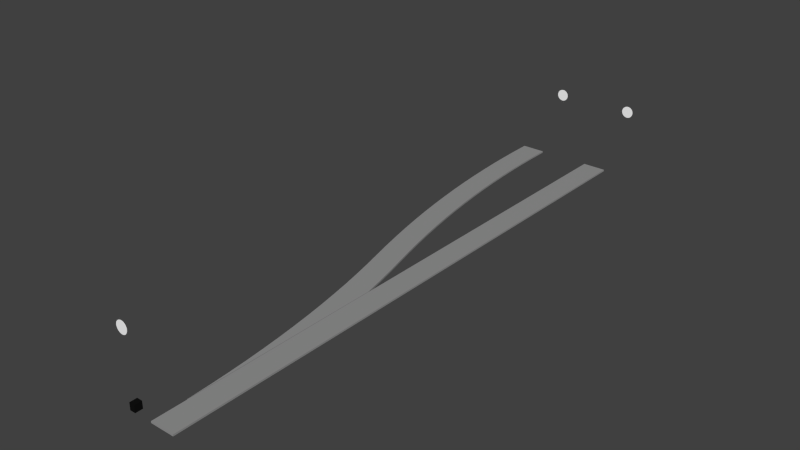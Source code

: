 # Source: swi-left-str-red.blend  (saved by Blender 2.69.0; exported with 4.5.12 LTS)
import bpy
from mathutils import Matrix  # noqa: F401  (used for matrix-valued properties, if any)

bpy.ops.wm.read_factory_settings(use_empty=True)
scene = bpy.context.scene
scene.name = 'Scene'

# ---- collections
col_collection_1 = bpy.data.collections.new('Collection 1'); scene.collection.children.link(col_collection_1)

# ---- materials (node trees are filled in below, after node groups)
mat_material_001 = bpy.data.materials.new('Material.001')
mat_material_001.alpha_threshold = 0.0
mat_material_001.use_transparent_shadow = False
mat_material_001.diffuse_color = (0.305, 0.305, 0.305, 1.0)
mat_material_001.specular_color = (0.0, 0.0, 0.0)
mat_material_001.roughness = 0.5
mat_material_001.specular_intensity = 0.2
mat_material_001.line_color = (0.0, 0.0, 0.0, 1.0)
mat_material_005 = bpy.data.materials.new('Material.005')
mat_material_005.alpha_threshold = 0.0
mat_material_005.use_transparent_shadow = False
mat_material_005.preview_render_type = 'CUBE'
mat_material_005.diffuse_color = (1.0, 1.0, 1.0, 1.0)
mat_material_005.specular_color = (0.0, 0.0, 0.0)
mat_material_005.roughness = 0.5
mat_material_005.specular_intensity = 0.0
mat_material_005.line_color = (0.0, 0.0, 0.0, 1.0)
mat_material_003 = bpy.data.materials.new('Material.003')
mat_material_003.alpha_threshold = 0.0
mat_material_003.use_transparent_shadow = False
mat_material_003.diffuse_color = (0.00637, 0.00637, 0.00637, 1.0)
mat_material_003.specular_color = (0.0, 0.0, 0.0)
mat_material_003.roughness = 0.5
mat_material_003.line_color = (0.0, 0.0, 0.0, 1.0)
mat_material_000 = bpy.data.materials.new('Material.000')
mat_material_000.alpha_threshold = 0.0
mat_material_000.use_transparent_shadow = False
mat_material_000.preview_render_type = 'CUBE'
mat_material_000.diffuse_color = (1.0, 1.0, 1.0, 1.0)
mat_material_000.specular_color = (0.0, 0.0, 0.0)
mat_material_000.roughness = 0.5
mat_material_000.specular_intensity = 0.0
mat_material_000.line_color = (0.0, 0.0, 0.0, 1.0)
mat_material_002 = bpy.data.materials.new('Material.002')
mat_material_002.alpha_threshold = 0.0
mat_material_002.use_transparent_shadow = False
mat_material_002.preview_render_type = 'CUBE'
mat_material_002.diffuse_color = (1.0, 1.0, 1.0, 1.0)
mat_material_002.specular_color = (0.0, 0.0, 0.0)
mat_material_002.roughness = 0.5
mat_material_002.specular_intensity = 0.0
mat_material_002.line_color = (0.0, 0.0, 0.0, 1.0)

# ---- material node trees

# ---- world
world_world = bpy.data.worlds.new('World'); scene.world = world_world
world_world.color = (0.05088, 0.05088, 0.05088)
world_world.use_sun_shadow = False
world_world.sun_shadow_jitter_overblur = 0.0
world_world.cycles.sampling_method = 'MANUAL'
world_world.cycles.sample_map_resolution = 256

# ---- meshes
me_cube_001 = bpy.data.meshes.new('Cube.001')
me_cube_001.from_pydata([(-0.7175, -1.043e-06, -2.98e-09), (-0.7175, 35.0, -2.98e-09), (0.7175, 35.0, -2.98e-09), (0.7175, -1.043e-06, -2.98e-09), (-0.7175, -1.043e-06, 0.1), (-0.7175, 35.0, 0.1), (0.7175, 35.0, 0.1), (0.7175, -1.043e-06, 0.1)], [], [(4, 5, 1, 0), (5, 6, 2, 1), (6, 7, 3, 2), (7, 4, 0, 3), (0, 1, 2, 3), (7, 6, 5, 4)])
me_cube_001.materials.append(mat_material_001)
me_cube_001.use_remesh_preserve_volume = False
me_cube_001.use_remesh_preserve_attributes = False
me_cube_001.use_mirror_vertex_groups = False
me_cube_001.update()
me_curve_001 = bpy.data.meshes.new('Curve.001')
me_curve_001.from_pydata([(-0.75, 2.019, 0.0), (-0.75, 2.019, 0.1), (-0.7583, 2.335, 0.1), (-0.7583, 2.335, 0.0), (-0.75, 2.335, 0.1), (-0.8092, 3.501, 0.0), (-0.8092, 3.501, 0.1), (-0.75, 2.335, 0.0), (-0.75, 3.504, 0.1), (-0.75, 3.504, 0.0), (-0.8805, 4.667, 0.0), (-0.8805, 4.667, 0.1), (-0.75, 4.676, 0.1), (-0.75, 4.676, 0.0), (-0.9721, 5.831, 0.0), (-0.9721, 5.831, 0.1), (-0.75, 5.85, 0.1), (-0.75, 5.85, 0.0), (-1.084, 6.993, 0.0), (-1.084, 6.993, 0.1), (-0.75, 7.028, 0.1), (-0.75, 7.028, 0.0), (-1.216, 8.153, 0.0), (-1.216, 8.153, 0.1), (-0.75, 8.21, 0.1), (-0.75, 8.21, 0.0), (-1.369, 9.31, 0.0), (-1.369, 9.31, 0.1), (-0.75, 9.397, 0.1), (-0.75, 9.397, 0.0), (-1.541, 10.47, 0.0), (-1.541, 10.47, 0.1), (-0.75, 10.59, 0.1), (-0.75, 10.59, 0.0), (-1.734, 11.62, 0.0), (-1.734, 11.62, 0.1), (-0.75, 11.79, 0.1), (-0.75, 11.79, 0.0), (-1.947, 12.76, 0.0), (-1.947, 12.76, 0.1), (-0.75, 13.0, 0.1), (-0.75, 13.0, 0.0), (-2.179, 13.91, 0.0), (-2.179, 13.91, 0.1), (-0.7757, 14.21, 0.1), (-0.75, 14.08, 0.1), (-0.7757, 14.21, 0.0), (-0.75, 14.08, 0.0), (-2.432, 15.05, 0.0), (-2.432, 15.05, 0.1), (-1.034, 15.37, 0.1), (-1.034, 15.37, 0.0), (-2.705, 16.18, 0.0), (-2.705, 16.18, 0.1), (-1.312, 16.53, 0.1), (-1.312, 16.53, 0.0), (-2.997, 17.31, 0.0), (-2.997, 17.31, 0.1), (-1.611, 17.69, 0.1), (-1.611, 17.69, 0.0), (-1.611, 17.69, 0.0), (-2.997, 17.31, 0.0), (-1.611, 17.69, 0.1), (-2.997, 17.31, 0.1), (-1.903, 18.82, 0.0), (-3.296, 18.47, 0.0), (-1.903, 18.82, 0.1), (-3.296, 18.47, 0.1), (-2.176, 19.95, 0.0), (-3.574, 19.63, 0.0), (-2.176, 19.95, 0.1), (-3.574, 19.63, 0.1), (-2.429, 21.09, 0.0), (-3.832, 20.79, 0.0), (-2.429, 21.09, 0.1), (-3.832, 20.79, 0.1), (-2.661, 22.24, 0.0), (-4.07, 21.96, 0.0), (-2.661, 22.24, 0.1), (-4.07, 21.96, 0.1), (-2.874, 23.38, 0.0), (-4.287, 23.13, 0.0), (-2.874, 23.38, 0.1), (-4.287, 23.13, 0.1), (-3.067, 24.53, 0.0), (-4.484, 24.31, 0.0), (-3.067, 24.53, 0.1), (-4.484, 24.31, 0.1), (-3.239, 25.69, 0.0), (-4.66, 25.49, 0.0), (-3.239, 25.69, 0.1), (-4.66, 25.49, 0.1), (-3.392, 26.85, 0.0), (-4.816, 26.67, 0.0), (-3.392, 26.85, 0.1), (-4.816, 26.67, 0.1), (-3.524, 28.01, 0.0), (-4.951, 27.86, 0.0), (-3.524, 28.01, 0.1), (-4.951, 27.86, 0.1), (-3.636, 29.17, 0.0), (-5.065, 29.04, 0.0), (-3.636, 29.17, 0.1), (-5.065, 29.04, 0.1), (-3.727, 30.33, 0.0), (-5.159, 30.23, 0.0), (-3.727, 30.33, 0.1), (-5.159, 30.23, 0.1), (-3.799, 31.5, 0.0), (-5.232, 31.42, 0.0), (-3.799, 31.5, 0.1), (-5.232, 31.42, 0.1), (-3.85, 32.67, 0.0), (-5.284, 32.62, 0.0), (-3.85, 32.67, 0.1), (-5.284, 32.62, 0.1), (-3.88, 33.83, 0.0), (-5.315, 33.81, 0.0), (-3.88, 33.83, 0.1), (-5.315, 33.81, 0.1), (-3.89, 35.0, 0.0), (-5.325, 35.0, 0.0), (-3.89, 35.0, 0.1), (-5.325, 35.0, 0.1)], [], [(0, 1, 2, 3), (2, 6, 5, 3), (4, 2, 1), (0, 3, 7), (6, 11, 10, 5), (6, 2, 4, 8), (7, 3, 5, 9), (11, 15, 14, 10), (11, 6, 8, 12), (9, 5, 10, 13), (15, 19, 18, 14), (15, 11, 12, 16), (13, 10, 14, 17), (19, 23, 22, 18), (19, 15, 16, 20), (17, 14, 18, 21), (23, 27, 26, 22), (23, 19, 20, 24), (21, 18, 22, 25), (27, 31, 30, 26), (27, 23, 24, 28), (25, 22, 26, 29), (31, 35, 34, 30), (31, 27, 28, 32), (29, 26, 30, 33), (35, 39, 38, 34), (35, 31, 32, 36), (33, 30, 34, 37), (39, 43, 42, 38), (39, 35, 36, 40), (37, 34, 38, 41), (43, 49, 48, 42), (46, 44, 45, 47), (44, 43, 40, 45), (43, 39, 40), (41, 42, 46, 47), (41, 38, 42), (49, 53, 52, 48), (46, 51, 50, 44), (43, 44, 50, 49), (42, 48, 51, 46), (53, 57, 56, 52), (51, 55, 54, 50), (49, 50, 54, 53), (48, 52, 55, 51), (56, 57, 58, 59), (55, 59, 58, 54), (53, 54, 58, 57), (52, 56, 59, 55), (13, 17, 24, 9), (21, 25, 24, 17), (20, 16, 9, 24), (25, 29, 28, 24), (29, 33, 32, 28), (12, 8, 9, 16), (33, 37, 36, 32), (37, 41, 40, 36), (8, 4, 7, 9), (41, 47, 45, 40), (0, 7, 4, 1), (61, 60, 62, 63), (64, 68, 70, 66), (60, 64, 66, 62), (63, 67, 65, 61), (62, 66, 67, 63), (61, 65, 64, 60), (68, 72, 74, 70), (67, 71, 69, 65), (66, 70, 71, 67), (65, 69, 68, 64), (72, 76, 78, 74), (71, 75, 73, 69), (70, 74, 75, 71), (69, 73, 72, 68), (76, 80, 82, 78), (75, 79, 77, 73), (74, 78, 79, 75), (73, 77, 76, 72), (80, 84, 86, 82), (79, 83, 81, 77), (78, 82, 83, 79), (77, 81, 80, 76), (84, 88, 90, 86), (83, 87, 85, 81), (82, 86, 87, 83), (81, 85, 84, 80), (88, 92, 94, 90), (87, 91, 89, 85), (86, 90, 91, 87), (85, 89, 88, 84), (92, 96, 98, 94), (91, 95, 93, 89), (90, 94, 95, 91), (89, 93, 92, 88), (96, 100, 102, 98), (95, 99, 97, 93), (94, 98, 99, 95), (93, 97, 96, 92), (100, 104, 106, 102), (99, 103, 101, 97), (98, 102, 103, 99), (97, 101, 100, 96), (104, 108, 110, 106), (103, 107, 105, 101), (102, 106, 107, 103), (101, 105, 104, 100), (108, 112, 114, 110), (107, 111, 109, 105), (106, 110, 111, 107), (105, 109, 108, 104), (112, 116, 118, 114), (111, 115, 113, 109), (110, 114, 115, 111), (109, 113, 112, 108), (116, 120, 122, 118), (115, 119, 117, 113), (114, 118, 119, 115), (113, 117, 116, 112), (121, 123, 122, 120), (119, 123, 121, 117), (118, 122, 123, 119), (117, 121, 120, 116)])
me_curve_001.materials.append(mat_material_001)
me_curve_001.use_remesh_preserve_volume = False
me_curve_001.use_remesh_preserve_attributes = False
me_curve_001.use_mirror_vertex_groups = False
me_curve_001.update()
me_semaphore_004 = bpy.data.meshes.new('Semaphore.004')
me_semaphore_004.from_pydata([(-2.654, 34.98, 4.65), (-2.654, 35.0, 4.65), (-2.722, 34.98, 4.643), (-2.722, 35.0, 4.643), (-2.788, 34.98, 4.623), (-2.788, 35.0, 4.623), (-2.848, 34.98, 4.591), (-2.848, 35.0, 4.591), (-2.901, 34.98, 4.547), (-2.901, 35.0, 4.547), (-2.945, 34.98, 4.494), (-2.945, 35.0, 4.494), (-2.977, 34.98, 4.434), (-2.977, 35.0, 4.434), (-2.997, 34.98, 4.368), (-2.997, 35.0, 4.368), (-3.004, 34.98, 4.3), (-3.004, 35.0, 4.3), (-2.997, 34.98, 4.232), (-2.997, 35.0, 4.232), (-2.977, 34.98, 4.166), (-2.977, 35.0, 4.166), (-2.945, 34.98, 4.106), (-2.945, 35.0, 4.106), (-2.901, 34.98, 4.053), (-2.901, 35.0, 4.053), (-2.848, 34.98, 4.009), (-2.848, 35.0, 4.009), (-2.788, 34.98, 3.977), (-2.788, 35.0, 3.977), (-2.722, 34.98, 3.957), (-2.722, 35.0, 3.957), (-2.654, 34.98, 3.95), (-2.654, 35.0, 3.95), (-2.586, 34.98, 3.957), (-2.586, 35.0, 3.957), (-2.52, 34.98, 3.977), (-2.52, 35.0, 3.977), (-2.46, 34.98, 4.009), (-2.46, 35.0, 4.009), (-2.407, 34.98, 4.053), (-2.407, 35.0, 4.053), (-2.363, 34.98, 4.106), (-2.363, 35.0, 4.106), (-2.331, 34.98, 4.166), (-2.331, 35.0, 4.166), (-2.311, 34.98, 4.232), (-2.311, 35.0, 4.232), (-2.304, 34.98, 4.3), (-2.304, 35.0, 4.3), (-2.311, 34.98, 4.368), (-2.311, 35.0, 4.368), (-2.331, 34.98, 4.434), (-2.331, 35.0, 4.434), (-2.363, 34.98, 4.494), (-2.363, 35.0, 4.494), (-2.407, 34.98, 4.547), (-2.407, 35.0, 4.547), (-2.46, 34.98, 4.591), (-2.46, 35.0, 4.591), (-2.52, 34.98, 4.623), (-2.52, 35.0, 4.623), (-2.586, 34.98, 4.643), (-2.586, 35.0, 4.643)], [], [(0, 1, 3, 2), (2, 3, 5, 4), (4, 5, 7, 6), (6, 7, 9, 8), (8, 9, 11, 10), (10, 11, 13, 12), (12, 13, 15, 14), (14, 15, 17, 16), (16, 17, 19, 18), (18, 19, 21, 20), (20, 21, 23, 22), (22, 23, 25, 24), (24, 25, 27, 26), (26, 27, 29, 28), (28, 29, 31, 30), (30, 31, 33, 32), (32, 33, 35, 34), (34, 35, 37, 36), (36, 37, 39, 38), (38, 39, 41, 40), (40, 41, 43, 42), (42, 43, 45, 44), (44, 45, 47, 46), (46, 47, 49, 48), (48, 49, 51, 50), (50, 51, 53, 52), (52, 53, 55, 54), (54, 55, 57, 56), (56, 57, 59, 58), (58, 59, 61, 60), (3, 1, 63, 61, 59, 57, 55, 53, 51, 49, 47, 45, 43, 41, 39, 37, 35, 33, 31, 29, 27, 25, 23, 21, 19, 17, 15, 13, 11, 9, 7, 5), (62, 63, 1, 0), (60, 61, 63, 62), (0, 2, 4, 6, 8, 10, 12, 14, 16, 18, 20, 22, 24, 26, 28, 30, 32, 34, 36, 38, 40, 42, 44, 46, 48, 50, 52, 54, 56, 58, 60, 62)])
_uv = me_semaphore_004.uv_layers.new(name='UVMap')
_uv.uv.foreach_set('vector', [0.887, 0.2639, 0.9666, 0.2639, 0.9666, 0.2912, 0.887, 0.2912, 0.887, 0.2912, 0.9666, 0.2912, 0.9666, 0.3185, 0.887, 0.3185, 0.887, 0.3185, 0.9666, 0.3185, 0.9666, 0.3458, 0.887, 0.3458, 0.887, 0.3458, 0.9666, 0.3458, 0.9666, 0.3731, 0.887, 0.3731, 0.887, 0.3731, 0.9666, 0.3731, 0.9666, 0.4004, 0.887, 0.4004, 0.887, 0.4004, 0.9666, 0.4004, 0.9666, 0.4277, 0.887, 0.4277, 0.887, 0.4277, 0.9666, 0.4277, 0.9665, 0.455, 0.887, 0.455, 0.887, 0.455, 0.9665, 0.455, 0.9665, 0.4823, 0.887, 0.4822, 0.887, 0.4822, 0.9665, 0.4823, 0.9665, 0.5095, 0.887, 0.5095, 0.887, 0.5095, 0.9665, 0.5095, 0.9665, 0.5368, 0.887, 0.5368, 0.887, 0.5368, 0.9665, 0.5368, 0.9665, 0.5641, 0.887, 0.5641, 0.887, 0.5641, 0.9665, 0.5641, 0.9665, 0.5914, 0.887, 0.5914, 0.887, 0.5914, 0.9665, 0.5914, 0.9665, 0.6187, 0.887, 0.6187, 0.887, 0.6187, 0.9665, 0.6187, 0.9665, 0.646, 0.887, 0.6459, 0.887, 0.6459, 0.9665, 0.646, 0.9665, 0.6732, 0.887, 0.6732, 0.887, 0.6732, 0.9665, 0.6732, 0.9665, 0.7005, 0.887, 0.7005, 0.8832, 0.4369, 0.9791, 0.4369, 0.9791, 0.4698, 0.8832, 0.4698, 0.8832, 0.4698, 0.9791, 0.4698, 0.9791, 0.5026, 0.8832, 0.5026, 0.8832, 0.5026, 0.9791, 0.5026, 0.9791, 0.5355, 0.8832, 0.5355, 0.8832, 0.5355, 0.9791, 0.5355, 0.9791, 0.5684, 0.8832, 0.5684, 0.8832, 0.5684, 0.9791, 0.5684, 0.9791, 0.6013, 0.8832, 0.6013, 0.8832, 0.6013, 0.9791, 0.6013, 0.9791, 0.6342, 0.8832, 0.6342, 0.8832, 0.6342, 0.9791, 0.6342, 0.9791, 0.6671, 0.8832, 0.6671, 0.8832, 0.6671, 0.9791, 0.6671, 0.9791, 0.7, 0.8832, 0.7, 0.8832, 0.7, 0.9791, 0.7, 0.9791, 0.7329, 0.8832, 0.7329, 0.8832, 0.7329, 0.9791, 0.7329, 0.9791, 0.7658, 0.8832, 0.7658, 0.8832, 0.7658, 0.9791, 0.7658, 0.9791, 0.7987, 0.8832, 0.7987, 0.8832, 0.7987, 0.9791, 0.7987, 0.9791, 0.8316, 0.8832, 0.8316, 0.8832, 0.8316, 0.9791, 0.8316, 0.9791, 0.8645, 0.8832, 0.8645, 0.8832, 0.8645, 0.9791, 0.8645, 0.9791, 0.8973, 0.8832, 0.8974, 0.5051, 0.9782, 0.4226, 0.9842, 0.3405, 0.974, 0.2619, 0.948, 0.1899, 0.9071, 0.1273, 0.853, 0.07646, 0.7877, 0.03932, 0.7138, 0.01732, 0.634, 0.01131, 0.5515, 0.02152, 0.4693, 0.04755, 0.3908, 0.08841, 0.3188, 0.1425, 0.2562, 0.2078, 0.2054, 0.2818, 0.1682, 0.3615, 0.1462, 0.4441, 0.1402, 0.5262, 0.1504, 0.6048, 0.1764, 0.6767, 0.2173, 0.7393, 0.2714, 0.7902, 0.3367, 0.8273, 0.4107, 0.8493, 0.4904, 0.8553, 0.573, 0.8451, 0.6551, 0.8191, 0.7337, 0.7783, 0.8056, 0.7241, 0.8682, 0.6589, 0.9191, 0.5849, 0.9562, 0.8832, 0.9302, 0.9791, 0.9302, 0.9791, 0.9631, 0.8832, 0.9631, 0.8832, 0.8974, 0.9791, 0.8973, 0.9791, 0.9302, 0.8832, 0.9302, 0.9219, 0.12, 0.9115, 0.119, 0.9015, 0.1159, 0.8922, 0.111, 0.8842, 0.1043, 0.8775, 0.09625, 0.8726, 0.08703, 0.8695, 0.07701, 0.8685, 0.0666, 0.8695, 0.05618, 0.8726, 0.04617, 0.8775, 0.03694, 0.8842, 0.02885, 0.8922, 0.02221, 0.9015, 0.01727, 0.9115, 0.01423, 0.9219, 0.01321, 0.9323, 0.01423, 0.9423, 0.01727, 0.9516, 0.02221, 0.9597, 0.02885, 0.9663, 0.03694, 0.9712, 0.04617, 0.9743, 0.05618, 0.9753, 0.0666, 0.9743, 0.07701, 0.9712, 0.08703, 0.9663, 0.09625, 0.9597, 0.1043, 0.9516, 0.111, 0.9423, 0.1159, 0.9323, 0.119])
me_semaphore_004.materials.append(mat_material_005)
me_semaphore_004.use_remesh_preserve_volume = False
me_semaphore_004.use_remesh_preserve_attributes = False
me_semaphore_004.use_mirror_vertex_groups = False
me_semaphore_004.update()
me_cube_003 = bpy.data.meshes.new('Cube.003')
me_cube_003.from_pydata([(-1.787, 0.426, 0.0), (-1.787, 1.043e-07, 0.0), (-2.122, 1.341e-07, 0.0), (-2.121, 0.426, 0.0), (-1.786, 0.426, 0.426), (-1.787, -2.98e-08, 0.426), (-2.122, 1.788e-07, 0.426), (-2.122, 0.426, 0.426)], [], [(0, 1, 2, 3), (4, 7, 6, 5), (0, 4, 5, 1), (1, 5, 6, 2), (2, 6, 7, 3), (4, 0, 3, 7)])
_uv = me_cube_003.uv_layers.new(name='UVMap')
_uv.uv.foreach_set('vector', [0.9876, 0.004174, 0.6858, 0.2733, 0.2953, 0.2733, 0.2953, 0.2733, 1.001, 0.9915, 0.02402, 0.9944, 0.011, 0.9678, 0.9961, 0.9603, 0.9876, 0.004174, 1.001, 0.9915, 0.9679, 0.9921, 0.9593, 0.01869, 0.9876, 0.004174, 0.9944, 0.9886, 0.000286, 0.9944, 0.007068, 0.01003, 0.1156, 0.01003, 0.1257, 0.9974, 0.01724, 1.0, 0.01046, 0.0071, 0.9968, 0.9915, 0.9919, 0.007919, 0.004491, -0.001911, 0.004491, 0.9851])
me_cube_003.materials.append(mat_material_003)
me_cube_003.use_remesh_preserve_volume = False
me_cube_003.use_remesh_preserve_attributes = False
me_cube_003.use_mirror_vertex_groups = False
me_cube_003.update()
me_semaphore = bpy.data.meshes.new('Semaphore')
me_semaphore.from_pydata([(1.954, 34.98, 4.65), (1.954, 35.0, 4.65), (1.886, 34.98, 4.643), (1.886, 35.0, 4.643), (1.82, 34.98, 4.623), (1.82, 35.0, 4.623), (1.76, 34.98, 4.591), (1.76, 35.0, 4.591), (1.707, 34.98, 4.547), (1.707, 35.0, 4.547), (1.663, 34.98, 4.494), (1.663, 35.0, 4.494), (1.631, 34.98, 4.434), (1.631, 35.0, 4.434), (1.611, 34.98, 4.368), (1.611, 35.0, 4.368), (1.604, 34.98, 4.3), (1.604, 35.0, 4.3), (1.611, 34.98, 4.232), (1.611, 35.0, 4.232), (1.631, 34.98, 4.166), (1.631, 35.0, 4.166), (1.663, 34.98, 4.106), (1.663, 35.0, 4.106), (1.707, 34.98, 4.053), (1.707, 35.0, 4.053), (1.76, 34.98, 4.009), (1.76, 35.0, 4.009), (1.82, 34.98, 3.977), (1.82, 35.0, 3.977), (1.886, 34.98, 3.957), (1.886, 35.0, 3.957), (1.954, 34.98, 3.95), (1.954, 35.0, 3.95), (2.022, 34.98, 3.957), (2.022, 35.0, 3.957), (2.088, 34.98, 3.977), (2.088, 35.0, 3.977), (2.148, 34.98, 4.009), (2.148, 35.0, 4.009), (2.201, 34.98, 4.053), (2.201, 35.0, 4.053), (2.245, 34.98, 4.106), (2.245, 35.0, 4.106), (2.277, 34.98, 4.166), (2.277, 35.0, 4.166), (2.297, 34.98, 4.232), (2.297, 35.0, 4.232), (2.304, 34.98, 4.3), (2.304, 35.0, 4.3), (2.297, 34.98, 4.368), (2.297, 35.0, 4.368), (2.277, 34.98, 4.434), (2.277, 35.0, 4.434), (2.245, 34.98, 4.494), (2.245, 35.0, 4.494), (2.201, 34.98, 4.547), (2.201, 35.0, 4.547), (2.148, 34.98, 4.591), (2.148, 35.0, 4.591), (2.088, 34.98, 4.623), (2.088, 35.0, 4.623), (2.022, 34.98, 4.643), (2.022, 35.0, 4.643)], [], [(0, 1, 3, 2), (2, 3, 5, 4), (4, 5, 7, 6), (6, 7, 9, 8), (8, 9, 11, 10), (10, 11, 13, 12), (12, 13, 15, 14), (14, 15, 17, 16), (16, 17, 19, 18), (18, 19, 21, 20), (20, 21, 23, 22), (22, 23, 25, 24), (24, 25, 27, 26), (26, 27, 29, 28), (28, 29, 31, 30), (30, 31, 33, 32), (32, 33, 35, 34), (34, 35, 37, 36), (36, 37, 39, 38), (38, 39, 41, 40), (40, 41, 43, 42), (42, 43, 45, 44), (44, 45, 47, 46), (46, 47, 49, 48), (48, 49, 51, 50), (50, 51, 53, 52), (52, 53, 55, 54), (54, 55, 57, 56), (56, 57, 59, 58), (58, 59, 61, 60), (3, 1, 63, 61, 59, 57, 55, 53, 51, 49, 47, 45, 43, 41, 39, 37, 35, 33, 31, 29, 27, 25, 23, 21, 19, 17, 15, 13, 11, 9, 7, 5), (62, 63, 1, 0), (60, 61, 63, 62), (0, 2, 4, 6, 8, 10, 12, 14, 16, 18, 20, 22, 24, 26, 28, 30, 32, 34, 36, 38, 40, 42, 44, 46, 48, 50, 52, 54, 56, 58, 60, 62)])
_uv = me_semaphore.uv_layers.new(name='UVMap')
_uv.uv.foreach_set('vector', [0.887, 0.2639, 0.9666, 0.2639, 0.9666, 0.2912, 0.887, 0.2912, 0.887, 0.2912, 0.9666, 0.2912, 0.9666, 0.3185, 0.887, 0.3185, 0.887, 0.3185, 0.9666, 0.3185, 0.9666, 0.3458, 0.887, 0.3458, 0.887, 0.3458, 0.9666, 0.3458, 0.9666, 0.3731, 0.887, 0.3731, 0.887, 0.3731, 0.9666, 0.3731, 0.9666, 0.4004, 0.887, 0.4004, 0.887, 0.4004, 0.9666, 0.4004, 0.9666, 0.4277, 0.887, 0.4277, 0.887, 0.4277, 0.9666, 0.4277, 0.9665, 0.455, 0.887, 0.455, 0.887, 0.455, 0.9665, 0.455, 0.9665, 0.4823, 0.887, 0.4822, 0.887, 0.4822, 0.9665, 0.4823, 0.9665, 0.5095, 0.887, 0.5095, 0.887, 0.5095, 0.9665, 0.5095, 0.9665, 0.5368, 0.887, 0.5368, 0.887, 0.5368, 0.9665, 0.5368, 0.9665, 0.5641, 0.887, 0.5641, 0.887, 0.5641, 0.9665, 0.5641, 0.9665, 0.5914, 0.887, 0.5914, 0.887, 0.5914, 0.9665, 0.5914, 0.9665, 0.6187, 0.887, 0.6187, 0.887, 0.6187, 0.9665, 0.6187, 0.9665, 0.646, 0.887, 0.6459, 0.887, 0.6459, 0.9665, 0.646, 0.9665, 0.6732, 0.887, 0.6732, 0.887, 0.6732, 0.9665, 0.6732, 0.9665, 0.7005, 0.887, 0.7005, 0.8832, 0.4369, 0.9791, 0.4369, 0.9791, 0.4698, 0.8832, 0.4698, 0.8832, 0.4698, 0.9791, 0.4698, 0.9791, 0.5026, 0.8832, 0.5026, 0.8832, 0.5026, 0.9791, 0.5026, 0.9791, 0.5355, 0.8832, 0.5355, 0.8832, 0.5355, 0.9791, 0.5355, 0.9791, 0.5684, 0.8832, 0.5684, 0.8832, 0.5684, 0.9791, 0.5684, 0.9791, 0.6013, 0.8832, 0.6013, 0.8832, 0.6013, 0.9791, 0.6013, 0.9791, 0.6342, 0.8832, 0.6342, 0.8832, 0.6342, 0.9791, 0.6342, 0.9791, 0.6671, 0.8832, 0.6671, 0.8832, 0.6671, 0.9791, 0.6671, 0.9791, 0.7, 0.8832, 0.7, 0.8832, 0.7, 0.9791, 0.7, 0.9791, 0.7329, 0.8832, 0.7329, 0.8832, 0.7329, 0.9791, 0.7329, 0.9791, 0.7658, 0.8832, 0.7658, 0.8832, 0.7658, 0.9791, 0.7658, 0.9791, 0.7987, 0.8832, 0.7987, 0.8832, 0.7987, 0.9791, 0.7987, 0.9791, 0.8316, 0.8832, 0.8316, 0.8832, 0.8316, 0.9791, 0.8316, 0.9791, 0.8645, 0.8832, 0.8645, 0.8832, 0.8645, 0.9791, 0.8645, 0.9791, 0.8973, 0.8832, 0.8974, 0.5051, 0.9782, 0.4226, 0.9842, 0.3405, 0.974, 0.2619, 0.948, 0.1899, 0.9071, 0.1273, 0.853, 0.07646, 0.7877, 0.03932, 0.7138, 0.01732, 0.634, 0.01131, 0.5515, 0.02152, 0.4693, 0.04755, 0.3908, 0.08841, 0.3188, 0.1425, 0.2562, 0.2078, 0.2054, 0.2818, 0.1682, 0.3615, 0.1462, 0.4441, 0.1402, 0.5262, 0.1504, 0.6048, 0.1764, 0.6767, 0.2173, 0.7393, 0.2714, 0.7902, 0.3367, 0.8273, 0.4107, 0.8493, 0.4904, 0.8553, 0.573, 0.8451, 0.6551, 0.8191, 0.7337, 0.7783, 0.8056, 0.7241, 0.8682, 0.6589, 0.9191, 0.5849, 0.9562, 0.8832, 0.9302, 0.9791, 0.9302, 0.9791, 0.9631, 0.8832, 0.9631, 0.8832, 0.8974, 0.9791, 0.8973, 0.9791, 0.9302, 0.8832, 0.9302, 0.9219, 0.12, 0.9115, 0.119, 0.9015, 0.1159, 0.8922, 0.111, 0.8842, 0.1043, 0.8775, 0.09625, 0.8726, 0.08703, 0.8695, 0.07701, 0.8685, 0.0666, 0.8695, 0.05618, 0.8726, 0.04617, 0.8775, 0.03694, 0.8842, 0.02885, 0.8922, 0.02221, 0.9015, 0.01727, 0.9115, 0.01423, 0.9219, 0.01321, 0.9323, 0.01423, 0.9423, 0.01727, 0.9516, 0.02221, 0.9597, 0.02885, 0.9663, 0.03694, 0.9712, 0.04617, 0.9743, 0.05618, 0.9753, 0.0666, 0.9743, 0.07701, 0.9712, 0.08703, 0.9663, 0.09625, 0.9597, 0.1043, 0.9516, 0.111, 0.9423, 0.1159, 0.9323, 0.119])
me_semaphore.materials.append(mat_material_000)
me_semaphore.use_remesh_preserve_volume = False
me_semaphore.use_remesh_preserve_attributes = False
me_semaphore.use_mirror_vertex_groups = False
me_semaphore.update()
me_semaphore_001 = bpy.data.meshes.new('Semaphore.001')
me_semaphore_001.from_pydata([(-1.954, 0.02, 4.65), (-1.954, -2.235e-08, 4.65), (-1.886, 0.02, 4.643), (-1.886, -2.235e-08, 4.643), (-1.82, 0.02, 4.623), (-1.82, -2.086e-08, 4.623), (-1.76, 0.02, 4.591), (-1.76, -1.863e-08, 4.591), (-1.707, 0.02, 4.547), (-1.707, -1.565e-08, 4.547), (-1.663, 0.02, 4.494), (-1.663, -1.267e-08, 4.494), (-1.631, 0.02, 4.434), (-1.631, -8.196e-09, 4.434), (-1.611, 0.02, 4.368), (-1.611, -4.47e-09, 4.368), (-1.604, 0.02, 4.3), (-1.604, 0.0, 4.3), (-1.611, 0.02, 4.232), (-1.611, 3.725e-09, 4.232), (-1.631, 0.02, 4.166), (-1.631, 8.196e-09, 4.166), (-1.663, 0.02, 4.106), (-1.663, 1.267e-08, 4.106), (-1.707, 0.02, 4.053), (-1.707, 1.565e-08, 4.053), (-1.76, 0.02, 4.009), (-1.76, 1.863e-08, 4.009), (-1.82, 0.02, 3.977), (-1.82, 2.086e-08, 3.977), (-1.886, 0.02, 3.957), (-1.886, 2.161e-08, 3.957), (-1.954, 0.02, 3.95), (-1.954, 2.161e-08, 3.95), (-2.022, 0.02, 3.957), (-2.022, 2.161e-08, 3.957), (-2.088, 0.02, 3.977), (-2.088, 2.086e-08, 3.977), (-2.148, 0.02, 4.009), (-2.148, 1.863e-08, 4.009), (-2.201, 0.02, 4.053), (-2.201, 1.565e-08, 4.053), (-2.245, 0.02, 4.106), (-2.245, 1.267e-08, 4.106), (-2.277, 0.02, 4.166), (-2.277, 8.196e-09, 4.166), (-2.297, 0.02, 4.232), (-2.297, 3.725e-09, 4.232), (-2.304, 0.02, 4.3), (-2.304, 0.0, 4.3), (-2.297, 0.02, 4.368), (-2.297, -4.47e-09, 4.368), (-2.277, 0.02, 4.434), (-2.277, -8.196e-09, 4.434), (-2.245, 0.02, 4.494), (-2.245, -1.267e-08, 4.494), (-2.201, 0.02, 4.547), (-2.201, -1.565e-08, 4.547), (-2.148, 0.02, 4.591), (-2.148, -1.863e-08, 4.591), (-2.088, 0.02, 4.623), (-2.088, -2.086e-08, 4.623), (-2.022, 0.02, 4.643), (-2.022, -2.235e-08, 4.643)], [], [(0, 1, 3, 2), (2, 3, 5, 4), (4, 5, 7, 6), (6, 7, 9, 8), (8, 9, 11, 10), (10, 11, 13, 12), (12, 13, 15, 14), (14, 15, 17, 16), (16, 17, 19, 18), (18, 19, 21, 20), (20, 21, 23, 22), (22, 23, 25, 24), (24, 25, 27, 26), (26, 27, 29, 28), (28, 29, 31, 30), (30, 31, 33, 32), (32, 33, 35, 34), (34, 35, 37, 36), (36, 37, 39, 38), (38, 39, 41, 40), (40, 41, 43, 42), (42, 43, 45, 44), (44, 45, 47, 46), (46, 47, 49, 48), (48, 49, 51, 50), (50, 51, 53, 52), (52, 53, 55, 54), (54, 55, 57, 56), (56, 57, 59, 58), (58, 59, 61, 60), (3, 1, 63, 61, 59, 57, 55, 53, 51, 49, 47, 45, 43, 41, 39, 37, 35, 33, 31, 29, 27, 25, 23, 21, 19, 17, 15, 13, 11, 9, 7, 5), (62, 63, 1, 0), (60, 61, 63, 62), (0, 2, 4, 6, 8, 10, 12, 14, 16, 18, 20, 22, 24, 26, 28, 30, 32, 34, 36, 38, 40, 42, 44, 46, 48, 50, 52, 54, 56, 58, 60, 62)])
_uv = me_semaphore_001.uv_layers.new(name='UVMap')
_uv.uv.foreach_set('vector', [0.887, 0.2639, 0.9666, 0.2639, 0.9666, 0.2912, 0.887, 0.2912, 0.887, 0.2912, 0.9666, 0.2912, 0.9666, 0.3185, 0.887, 0.3185, 0.887, 0.3185, 0.9666, 0.3185, 0.9666, 0.3458, 0.887, 0.3458, 0.887, 0.3458, 0.9666, 0.3458, 0.9666, 0.3731, 0.887, 0.3731, 0.887, 0.3731, 0.9666, 0.3731, 0.9666, 0.4004, 0.887, 0.4004, 0.887, 0.4004, 0.9666, 0.4004, 0.9666, 0.4277, 0.887, 0.4277, 0.887, 0.4277, 0.9666, 0.4277, 0.9665, 0.455, 0.887, 0.455, 0.887, 0.455, 0.9665, 0.455, 0.9665, 0.4823, 0.887, 0.4822, 0.887, 0.4822, 0.9665, 0.4823, 0.9665, 0.5095, 0.887, 0.5095, 0.887, 0.5095, 0.9665, 0.5095, 0.9665, 0.5368, 0.887, 0.5368, 0.887, 0.5368, 0.9665, 0.5368, 0.9665, 0.5641, 0.887, 0.5641, 0.887, 0.5641, 0.9665, 0.5641, 0.9665, 0.5914, 0.887, 0.5914, 0.887, 0.5914, 0.9665, 0.5914, 0.9665, 0.6187, 0.887, 0.6187, 0.887, 0.6187, 0.9665, 0.6187, 0.9665, 0.646, 0.887, 0.6459, 0.887, 0.6459, 0.9665, 0.646, 0.9665, 0.6732, 0.887, 0.6732, 0.887, 0.6732, 0.9665, 0.6732, 0.9665, 0.7005, 0.887, 0.7005, 0.8832, 0.4369, 0.9791, 0.4369, 0.9791, 0.4698, 0.8832, 0.4698, 0.8832, 0.4698, 0.9791, 0.4698, 0.9791, 0.5026, 0.8832, 0.5026, 0.8832, 0.5026, 0.9791, 0.5026, 0.9791, 0.5355, 0.8832, 0.5355, 0.8832, 0.5355, 0.9791, 0.5355, 0.9791, 0.5684, 0.8832, 0.5684, 0.8832, 0.5684, 0.9791, 0.5684, 0.9791, 0.6013, 0.8832, 0.6013, 0.8832, 0.6013, 0.9791, 0.6013, 0.9791, 0.6342, 0.8832, 0.6342, 0.8832, 0.6342, 0.9791, 0.6342, 0.9791, 0.6671, 0.8832, 0.6671, 0.8832, 0.6671, 0.9791, 0.6671, 0.9791, 0.7, 0.8832, 0.7, 0.8832, 0.7, 0.9791, 0.7, 0.9791, 0.7329, 0.8832, 0.7329, 0.8832, 0.7329, 0.9791, 0.7329, 0.9791, 0.7658, 0.8832, 0.7658, 0.8832, 0.7658, 0.9791, 0.7658, 0.9791, 0.7987, 0.8832, 0.7987, 0.8832, 0.7987, 0.9791, 0.7987, 0.9791, 0.8316, 0.8832, 0.8316, 0.8832, 0.8316, 0.9791, 0.8316, 0.9791, 0.8645, 0.8832, 0.8645, 0.8832, 0.8645, 0.9791, 0.8645, 0.9791, 0.8973, 0.8832, 0.8974, 0.5051, 0.9782, 0.4226, 0.9842, 0.3405, 0.974, 0.2619, 0.948, 0.1899, 0.9071, 0.1273, 0.853, 0.07646, 0.7877, 0.03932, 0.7138, 0.01732, 0.634, 0.01131, 0.5515, 0.02152, 0.4693, 0.04755, 0.3908, 0.08841, 0.3188, 0.1425, 0.2562, 0.2078, 0.2054, 0.2818, 0.1682, 0.3615, 0.1462, 0.4441, 0.1402, 0.5262, 0.1504, 0.6048, 0.1764, 0.6767, 0.2173, 0.7393, 0.2714, 0.7902, 0.3367, 0.8273, 0.4107, 0.8493, 0.4904, 0.8553, 0.573, 0.8451, 0.6551, 0.8191, 0.7337, 0.7783, 0.8056, 0.7241, 0.8682, 0.6589, 0.9191, 0.5849, 0.9562, 0.8832, 0.9302, 0.9791, 0.9302, 0.9791, 0.9631, 0.8832, 0.9631, 0.8832, 0.8974, 0.9791, 0.8973, 0.9791, 0.9302, 0.8832, 0.9302, 0.9219, 0.12, 0.9115, 0.119, 0.9015, 0.1159, 0.8922, 0.111, 0.8842, 0.1043, 0.8775, 0.09625, 0.8726, 0.08703, 0.8695, 0.07701, 0.8685, 0.0666, 0.8695, 0.05618, 0.8726, 0.04617, 0.8775, 0.03694, 0.8842, 0.02885, 0.8922, 0.02221, 0.9015, 0.01727, 0.9115, 0.01423, 0.9219, 0.01321, 0.9323, 0.01423, 0.9423, 0.01727, 0.9516, 0.02221, 0.9597, 0.02885, 0.9663, 0.03694, 0.9712, 0.04617, 0.9743, 0.05618, 0.9753, 0.0666, 0.9743, 0.07701, 0.9712, 0.08703, 0.9663, 0.09625, 0.9597, 0.1043, 0.9516, 0.111, 0.9423, 0.1159, 0.9323, 0.119])
me_semaphore_001.materials.append(mat_material_002)
me_semaphore_001.use_remesh_preserve_volume = False
me_semaphore_001.use_remesh_preserve_attributes = False
me_semaphore_001.use_mirror_vertex_groups = False
me_semaphore_001.update()

# ---- objects
ob_cube = bpy.data.objects.new('Cube', me_cube_001)
ob_curve_001 = bpy.data.objects.new('Curve.001', me_curve_001)
ob_semaphore_001 = bpy.data.objects.new('Semaphore.001', me_semaphore_004)
ob_deviator = bpy.data.objects.new('deviator', me_cube_003)
ob_semaphore = bpy.data.objects.new('Semaphore', me_semaphore)
ob_semaphore_002 = bpy.data.objects.new('Semaphore.002', me_semaphore_001)

# ---- transforms, parenting, visibility, modifiers, constraints
ob_cube.location = (0.0, 0.0, 0.0)
ob_cube.lineart.crease_threshold = 0.0
ob_curve_001.location = (0.0, 0.0, 0.0)
ob_curve_001.lineart.crease_threshold = 0.0
ob_semaphore_001.location = (0.0, 0.0, 0.0)
ob_semaphore_001.lineart.crease_threshold = 0.0
ob_deviator.location = (0.0, 0.0, 0.0)
ob_deviator.lock_rotations_4d = False
ob_deviator.empty_display_type = 'ARROWS'
ob_deviator.lineart.crease_threshold = 0.0
ob_semaphore.location = (0.0, 0.0, 0.0)
ob_semaphore.lineart.crease_threshold = 0.0
ob_semaphore_002.location = (0.0, 0.0, 0.0)
ob_semaphore_002.lineart.crease_threshold = 0.0

# ---- collection membership
col_collection_1.objects.link(ob_cube)
col_collection_1.objects.link(ob_curve_001)
col_collection_1.objects.link(ob_semaphore_001)
col_collection_1.objects.link(ob_deviator)
col_collection_1.objects.link(ob_semaphore)
col_collection_1.objects.link(ob_semaphore_002)

# ---- scene / render settings (as saved in the file)
scene.frame_start = 1; scene.frame_end = 250; scene.frame_set(1)
scene.render.engine = 'BLENDER_EEVEE_NEXT'
scene.render.image_settings.compression = 90
scene.render.resolution_percentage = 50
scene.render.dither_intensity = 0.0
scene.cycles.use_denoising = False
scene.cycles.samples = 10
scene.cycles.sampling_pattern = 'TABULATED_SOBOL'
scene.cycles.light_sampling_threshold = 0.0
scene.cycles.use_adaptive_sampling = False
scene.cycles.use_light_tree = False
scene.cycles.blur_glossy = 0.0
scene.cycles.volume_bounces = 1
scene.cycles.pixel_filter_type = 'GAUSSIAN'
scene.cycles.sample_clamp_indirect = 0.0
scene.view_settings.view_transform = 'Standard'
bpy.context.view_layer.update()

# ---- added for rendering (the .blend has no active camera and no usable light): camera, sun
cam_auto = bpy.data.cameras.new('AutoCamera')
cam_auto.lens = 50.0
cam_auto.sensor_width = 36.0
cam_auto.clip_end = 1000.0
ob_auto_camera = bpy.data.objects.new('AutoCamera', cam_auto)
scene.collection.objects.link(ob_auto_camera)
ob_auto_camera.location = (31.9107, -22.6057, 29.0621)
ob_auto_camera.rotation_euler = (1.09748, -7.21219e-08, 0.694738)
scene.camera = ob_auto_camera
light_auto_sun = bpy.data.lights.new('AutoSun', 'SUN')
light_auto_sun.energy = 3.0
light_auto_sun.angle = 0.0523599
ob_auto_sun = bpy.data.objects.new('AutoSun', light_auto_sun)
scene.collection.objects.link(ob_auto_sun)
ob_auto_sun.rotation_euler = (0.872665, 0.174533, 0.523599)
bpy.context.view_layer.update()
